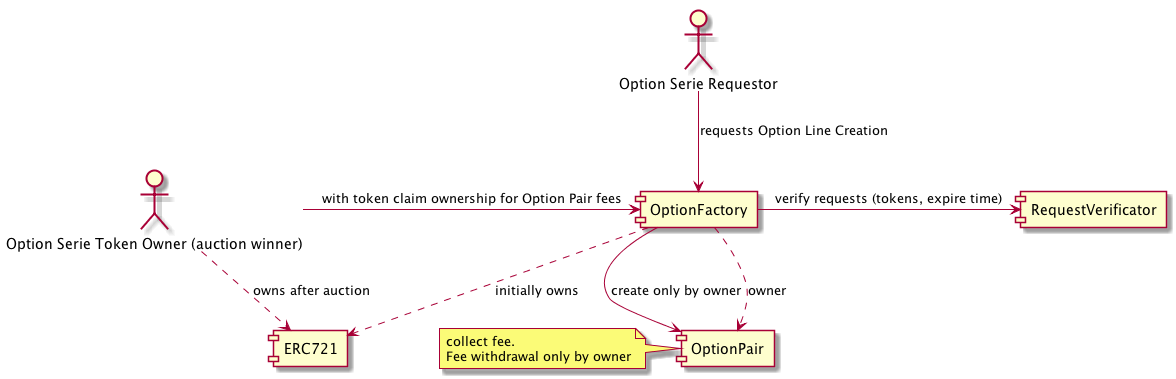

The diagram above was rendered by PlantUML. Its source (embedded in the PNG):
@startuml
[OptionPair] 
[OptionFactory]
[RequestVerificator]

actor  "Option Serie Requestor" as requestor
actor  "Option Serie Token Owner (auction winner)" as tokenOwner

[ERC721]

requestor -down-> OptionFactory : requests Option Line Creation
tokenOwner -> OptionFactory : with token claim ownership for Option Pair fees
tokenOwner ..> ERC721 : owns after auction
OptionFactory -> RequestVerificator : verify requests (tokens, expire time)
OptionFactory ..> ERC721 : initially owns

note left of OptionPair
collect fee. 
Fee withdrawal only by owner
end note

OptionFactory ..> OptionPair : owner
OptionFactory -> OptionPair : create only by owner
@enduml